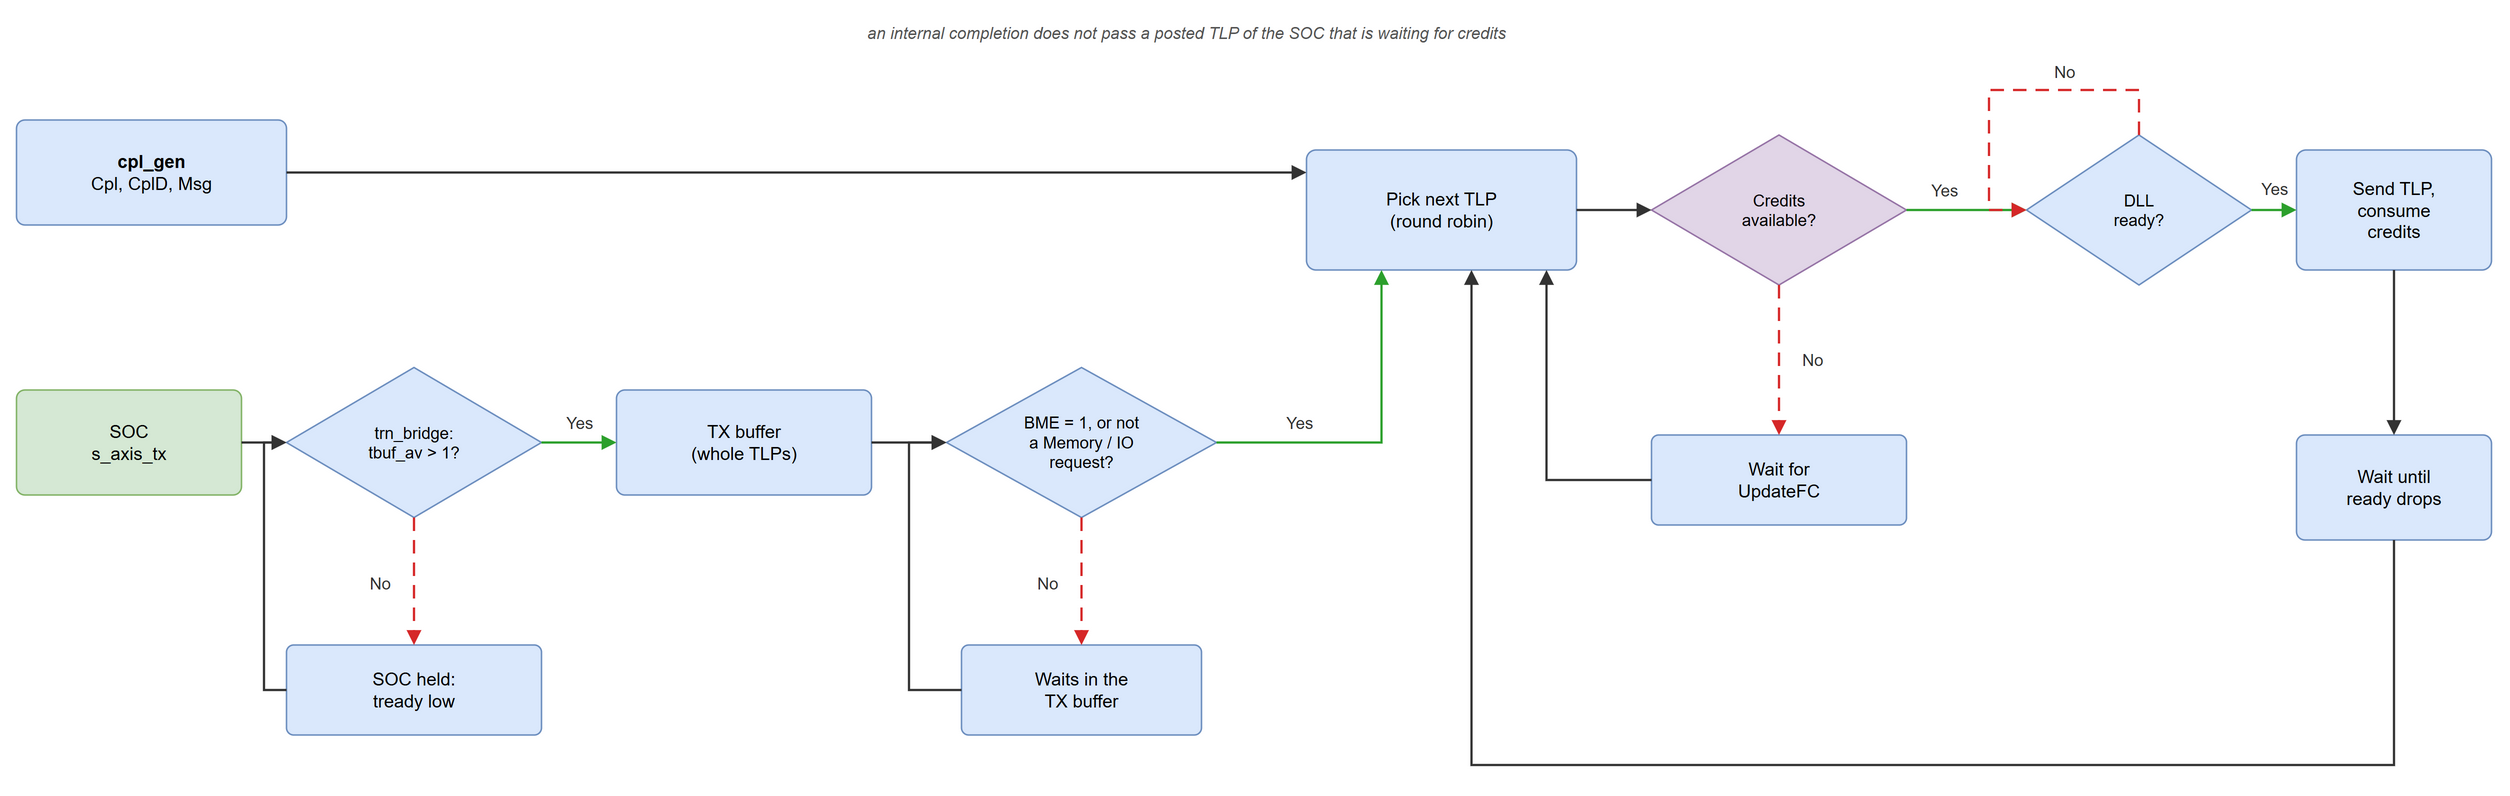

The diagram above was exported from draw.io. Its source (the exported page's mxGraphModel, read from the mxfile embedded in the PNG):
<mxGraphModel dx="1700" dy="620" grid="1" gridSize="10" guides="1" tooltips="1" connect="1" arrows="1" fold="1" page="1" pageScale="1" pageWidth="1700" pageHeight="620" math="0" shadow="0">
  <root>
    <mxCell id="0" />
    <mxCell id="1" parent="0" />
    <mxCell id="note" value="an internal completion does not pass a posted TLP of the SOC that is waiting for credits" style="text;html=1;align=center;verticalAlign=middle;whiteSpace=wrap;fontSize=12;fontSize=11;fontColor=#555555;fontStyle=2;" vertex="1" parent="1">
      <mxGeometry x="420" y="80" width="760" height="24" as="geometry" />
    </mxCell>
    <mxCell id="cplg" value="&lt;b&gt;cpl_gen&lt;/b&gt;&lt;br&gt;Cpl, CplD, Msg" style="rounded=1;arcSize=8;whiteSpace=wrap;html=1;fontSize=12;fillColor=#dae8fc;strokeColor=#6c8ebf;" vertex="1" parent="1">
      <mxGeometry x="20" y="150" width="180" height="70" as="geometry" />
    </mxCell>
    <mxCell id="soc" value="SOC&lt;br&gt;s_axis_tx" style="rounded=1;arcSize=8;whiteSpace=wrap;html=1;fontSize=12;fillColor=#d5e8d4;strokeColor=#82b366;" vertex="1" parent="1">
      <mxGeometry x="20" y="330" width="150" height="70" as="geometry" />
    </mxCell>
    <mxCell id="dthr" value="trn_bridge:&lt;br&gt;tbuf_av &amp;gt; 1?" style="rhombus;whiteSpace=wrap;html=1;fontSize=11;fillColor=#dae8fc;strokeColor=#6c8ebf;" vertex="1" parent="1">
      <mxGeometry x="200" y="315" width="170" height="100" as="geometry" />
    </mxCell>
    <mxCell id="held" value="SOC held:&lt;br&gt;tready low" style="rounded=1;arcSize=8;whiteSpace=wrap;html=1;fontSize=12;fillColor=#dae8fc;strokeColor=#6c8ebf;" vertex="1" parent="1">
      <mxGeometry x="200" y="500" width="170" height="60" as="geometry" />
    </mxCell>
    <mxCell id="txb" value="TX buffer&lt;br&gt;(whole TLPs)" style="rounded=1;arcSize=8;whiteSpace=wrap;html=1;fontSize=12;fillColor=#dae8fc;strokeColor=#6c8ebf;" vertex="1" parent="1">
      <mxGeometry x="420" y="330" width="170" height="70" as="geometry" />
    </mxCell>
    <mxCell id="dbme" value="BME = 1, or not&lt;br&gt;a Memory / IO&lt;br&gt;request?" style="rhombus;whiteSpace=wrap;html=1;fontSize=11;fillColor=#dae8fc;strokeColor=#6c8ebf;" vertex="1" parent="1">
      <mxGeometry x="640" y="315" width="180" height="100" as="geometry" />
    </mxCell>
    <mxCell id="hold" value="Waits in the&lt;br&gt;TX buffer" style="rounded=1;arcSize=8;whiteSpace=wrap;html=1;fontSize=12;fillColor=#dae8fc;strokeColor=#6c8ebf;" vertex="1" parent="1">
      <mxGeometry x="650" y="500" width="160" height="60" as="geometry" />
    </mxCell>
    <mxCell id="pick" value="Pick next TLP&lt;br&gt;(round robin)" style="rounded=1;arcSize=8;whiteSpace=wrap;html=1;fontSize=12;fillColor=#dae8fc;strokeColor=#6c8ebf;" vertex="1" parent="1">
      <mxGeometry x="880" y="170" width="180" height="80" as="geometry" />
    </mxCell>
    <mxCell id="dcred" value="Credits&lt;br&gt;available?" style="rhombus;whiteSpace=wrap;html=1;fontSize=11;fillColor=#e1d5e7;strokeColor=#9673a6;" vertex="1" parent="1">
      <mxGeometry x="1110" y="160" width="170" height="100" as="geometry" />
    </mxCell>
    <mxCell id="ddll" value="DLL&lt;br&gt;ready?" style="rhombus;whiteSpace=wrap;html=1;fontSize=11;fillColor=#dae8fc;strokeColor=#6c8ebf;" vertex="1" parent="1">
      <mxGeometry x="1360" y="160" width="150" height="100" as="geometry" />
    </mxCell>
    <mxCell id="send" value="Send TLP,&lt;br&gt;consume&lt;br&gt;credits" style="rounded=1;arcSize=8;whiteSpace=wrap;html=1;fontSize=12;fillColor=#dae8fc;strokeColor=#6c8ebf;" vertex="1" parent="1">
      <mxGeometry x="1540" y="170" width="130" height="80" as="geometry" />
    </mxCell>
    <mxCell id="wupd" value="Wait for&lt;br&gt;UpdateFC" style="rounded=1;arcSize=8;whiteSpace=wrap;html=1;fontSize=12;fillColor=#dae8fc;strokeColor=#6c8ebf;" vertex="1" parent="1">
      <mxGeometry x="1110" y="360" width="170" height="60" as="geometry" />
    </mxCell>
    <mxCell id="wrdy" value="Wait until&lt;br&gt;ready drops" style="rounded=1;arcSize=8;whiteSpace=wrap;html=1;fontSize=12;fillColor=#dae8fc;strokeColor=#6c8ebf;" vertex="1" parent="1">
      <mxGeometry x="1540" y="360" width="130" height="70" as="geometry" />
    </mxCell>
    <mxCell id="c2p" value="" style="edgeStyle=none;rounded=0;html=1;exitX=1;exitY=0.5;exitDx=0;exitDy=0;entryX=0;entryY=0.1875;entryDx=0;entryDy=0;strokeWidth=1.5;strokeColor=#333333;fontColor=#333333;fontSize=11;labelBackgroundColor=#ffffff;endArrow=block;endFill=1;endSize=6;" edge="1" parent="1" source="cplg" target="pick">
      <mxGeometry relative="1" as="geometry" />
    </mxCell>
    <mxCell id="s2t" value="" style="edgeStyle=none;rounded=0;html=1;exitX=1;exitY=0.5;exitDx=0;exitDy=0;entryX=0;entryY=0.5;entryDx=0;entryDy=0;strokeWidth=1.5;strokeColor=#333333;fontColor=#333333;fontSize=11;labelBackgroundColor=#ffffff;endArrow=block;endFill=1;endSize=6;" edge="1" parent="1" source="soc" target="dthr">
      <mxGeometry relative="1" as="geometry" />
    </mxCell>
    <mxCell id="yt" value="Yes" style="edgeStyle=none;rounded=0;html=1;exitX=1;exitY=0.5;exitDx=0;exitDy=0;entryX=0;entryY=0.5;entryDx=0;entryDy=0;strokeWidth=1.5;strokeColor=#2ca02c;fontColor=#333333;fontSize=11;labelBackgroundColor=#ffffff;endArrow=block;endFill=1;endSize=6;" edge="1" parent="1" source="dthr" target="txb">
      <mxGeometry relative="1" as="geometry">
        <mxPoint x="0" y="-13" as="offset" />
      </mxGeometry>
    </mxCell>
    <mxCell id="nt" value="No" style="edgeStyle=none;rounded=0;html=1;exitX=0.5;exitY=1;exitDx=0;exitDy=0;entryX=0.5;entryY=0;entryDx=0;entryDy=0;strokeWidth=1.5;strokeColor=#d62728;fontColor=#333333;fontSize=11;labelBackgroundColor=#ffffff;endArrow=block;endFill=1;endSize=6;dashed=1;dashPattern=6 4;" edge="1" parent="1" source="dthr" target="held">
      <mxGeometry relative="1" as="geometry">
        <mxPoint x="-23" y="0.5" as="offset" />
      </mxGeometry>
    </mxCell>
    <mxCell id="bt" value="" style="edgeStyle=none;rounded=0;html=1;exitX=0;exitY=0.5;exitDx=0;exitDy=0;entryX=0;entryY=0.5;entryDx=0;entryDy=0;strokeWidth=1.5;strokeColor=#333333;fontColor=#333333;fontSize=11;labelBackgroundColor=#ffffff;endArrow=block;endFill=1;endSize=6;" edge="1" parent="1" source="held" target="dthr">
      <mxGeometry relative="1" as="geometry">
        <Array as="points">
          <mxPoint x="185" y="530" />
          <mxPoint x="185" y="365" />
        </Array>
      </mxGeometry>
    </mxCell>
    <mxCell id="t2b" value="" style="edgeStyle=none;rounded=0;html=1;exitX=1;exitY=0.5;exitDx=0;exitDy=0;entryX=0;entryY=0.5;entryDx=0;entryDy=0;strokeWidth=1.5;strokeColor=#333333;fontColor=#333333;fontSize=11;labelBackgroundColor=#ffffff;endArrow=block;endFill=1;endSize=6;" edge="1" parent="1" source="txb" target="dbme">
      <mxGeometry relative="1" as="geometry" />
    </mxCell>
    <mxCell id="yb" value="Yes" style="edgeStyle=none;rounded=0;html=1;exitX=1;exitY=0.5;exitDx=0;exitDy=0;entryX=0.2778;entryY=1;entryDx=0;entryDy=0;strokeWidth=1.5;strokeColor=#2ca02c;fontColor=#333333;fontSize=11;labelBackgroundColor=#ffffff;endArrow=block;endFill=1;endSize=6;" edge="1" parent="1" source="dbme" target="pick">
      <mxGeometry relative="1" as="geometry">
        <Array as="points">
          <mxPoint x="930" y="365" />
        </Array>
        <mxPoint x="-55" y="-10.5" as="offset" />
      </mxGeometry>
    </mxCell>
    <mxCell id="nb" value="No" style="edgeStyle=none;rounded=0;html=1;exitX=0.5;exitY=1;exitDx=0;exitDy=0;entryX=0.5;entryY=0;entryDx=0;entryDy=0;strokeWidth=1.5;strokeColor=#d62728;fontColor=#333333;fontSize=11;labelBackgroundColor=#ffffff;endArrow=block;endFill=1;endSize=6;dashed=1;dashPattern=6 4;" edge="1" parent="1" source="dbme" target="hold">
      <mxGeometry relative="1" as="geometry">
        <mxPoint x="-23" y="0.5" as="offset" />
      </mxGeometry>
    </mxCell>
    <mxCell id="bb" value="" style="edgeStyle=none;rounded=0;html=1;exitX=0;exitY=0.5;exitDx=0;exitDy=0;entryX=0;entryY=0.5;entryDx=0;entryDy=0;strokeWidth=1.5;strokeColor=#333333;fontColor=#333333;fontSize=11;labelBackgroundColor=#ffffff;endArrow=block;endFill=1;endSize=6;" edge="1" parent="1" source="hold" target="dbme">
      <mxGeometry relative="1" as="geometry">
        <Array as="points">
          <mxPoint x="615" y="530" />
          <mxPoint x="615" y="365" />
        </Array>
      </mxGeometry>
    </mxCell>
    <mxCell id="p2c" value="" style="edgeStyle=none;rounded=0;html=1;exitX=1;exitY=0.5;exitDx=0;exitDy=0;entryX=0;entryY=0.5;entryDx=0;entryDy=0;strokeWidth=1.5;strokeColor=#333333;fontColor=#333333;fontSize=11;labelBackgroundColor=#ffffff;endArrow=block;endFill=1;endSize=6;" edge="1" parent="1" source="pick" target="dcred">
      <mxGeometry relative="1" as="geometry" />
    </mxCell>
    <mxCell id="yc" value="Yes" style="edgeStyle=none;rounded=0;html=1;exitX=1;exitY=0.5;exitDx=0;exitDy=0;entryX=0;entryY=0.5;entryDx=0;entryDy=0;strokeWidth=1.5;strokeColor=#2ca02c;fontColor=#333333;fontSize=11;labelBackgroundColor=#ffffff;endArrow=block;endFill=1;endSize=6;" edge="1" parent="1" source="dcred" target="ddll">
      <mxGeometry relative="1" as="geometry">
        <mxPoint x="-15" y="-13" as="offset" />
      </mxGeometry>
    </mxCell>
    <mxCell id="nc" value="No" style="edgeStyle=none;rounded=0;html=1;exitX=0.5;exitY=1;exitDx=0;exitDy=0;entryX=0.5;entryY=0;entryDx=0;entryDy=0;strokeWidth=1.5;strokeColor=#d62728;fontColor=#333333;fontSize=11;labelBackgroundColor=#ffffff;endArrow=block;endFill=1;endSize=6;dashed=1;dashPattern=6 4;" edge="1" parent="1" source="dcred" target="wupd">
      <mxGeometry relative="1" as="geometry">
        <mxPoint x="22" y="0" as="offset" />
      </mxGeometry>
    </mxCell>
    <mxCell id="u2p" value="" style="edgeStyle=none;rounded=0;html=1;exitX=0;exitY=0.5;exitDx=0;exitDy=0;entryX=0.8889;entryY=1;entryDx=0;entryDy=0;strokeWidth=1.5;strokeColor=#333333;fontColor=#333333;fontSize=11;labelBackgroundColor=#ffffff;endArrow=block;endFill=1;endSize=6;" edge="1" parent="1" source="wupd" target="pick">
      <mxGeometry relative="1" as="geometry">
        <Array as="points">
          <mxPoint x="1040" y="390" />
        </Array>
      </mxGeometry>
    </mxCell>
    <mxCell id="yd" value="Yes" style="edgeStyle=none;rounded=0;html=1;exitX=1;exitY=0.5;exitDx=0;exitDy=0;entryX=0;entryY=0.5;entryDx=0;entryDy=0;strokeWidth=1.5;strokeColor=#2ca02c;fontColor=#333333;fontSize=11;labelBackgroundColor=#ffffff;endArrow=block;endFill=1;endSize=6;" edge="1" parent="1" source="ddll" target="send">
      <mxGeometry relative="1" as="geometry">
        <mxPoint x="0" y="-14" as="offset" />
      </mxGeometry>
    </mxCell>
    <mxCell id="nd" value="No" style="edgeStyle=none;rounded=0;html=1;exitX=0.5;exitY=0;exitDx=0;exitDy=0;entryX=0;entryY=0.5;entryDx=0;entryDy=0;strokeWidth=1.5;strokeColor=#d62728;fontColor=#333333;fontSize=11;labelBackgroundColor=#ffffff;endArrow=block;endFill=1;endSize=6;dashed=1;dashPattern=6 4;" edge="1" parent="1" source="ddll" target="ddll">
      <mxGeometry relative="1" as="geometry">
        <Array as="points">
          <mxPoint x="1435" y="130" />
          <mxPoint x="1335" y="130" />
          <mxPoint x="1335" y="210" />
        </Array>
        <mxPoint x="37.5" y="-12" as="offset" />
      </mxGeometry>
    </mxCell>
    <mxCell id="s2w" value="" style="edgeStyle=none;rounded=0;html=1;exitX=0.5;exitY=1;exitDx=0;exitDy=0;entryX=0.5;entryY=0;entryDx=0;entryDy=0;strokeWidth=1.5;strokeColor=#333333;fontColor=#333333;fontSize=11;labelBackgroundColor=#ffffff;endArrow=block;endFill=1;endSize=6;" edge="1" parent="1" source="send" target="wrdy">
      <mxGeometry relative="1" as="geometry" />
    </mxCell>
    <mxCell id="w2p" value="" style="edgeStyle=none;rounded=0;html=1;exitX=0.5;exitY=1;exitDx=0;exitDy=0;entryX=0.6111;entryY=1;entryDx=0;entryDy=0;strokeWidth=1.5;strokeColor=#333333;fontColor=#333333;fontSize=11;labelBackgroundColor=#ffffff;endArrow=block;endFill=1;endSize=6;" edge="1" parent="1" source="wrdy" target="pick">
      <mxGeometry relative="1" as="geometry">
        <Array as="points">
          <mxPoint x="1605" y="580" />
          <mxPoint x="990" y="580" />
        </Array>
      </mxGeometry>
    </mxCell>
  </root>
</mxGraphModel>